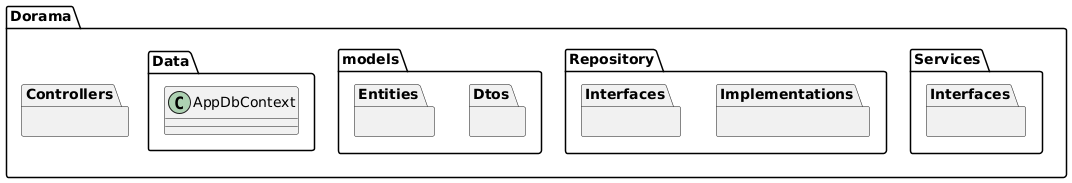

The diagram above was rendered by PlantUML. Its source (embedded in the PNG):
@startuml

package Dorama {

      package Services {
                package Interfaces {
       
}       

       
       
        }

        package Repository{
        
        package Implementations{
        
        
        }
        package Interfaces{
     
        
        }
}

        package models {
                package Dtos {
       
}
                package Entities {
        
            }
        

       
       
        }

        package Data {
        class AppDbContext 
        }




        package Controllers {
       
        }
        
               
        
}
@enduml